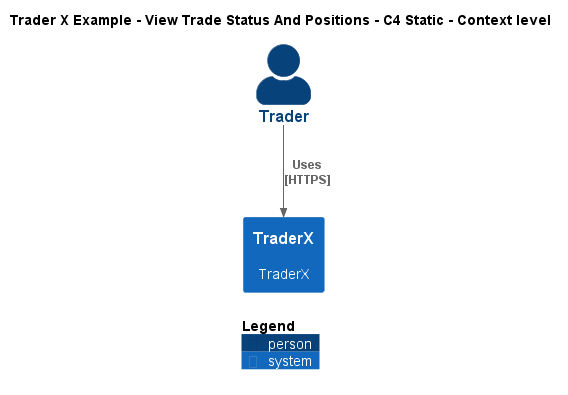

The diagram above was rendered by PlantUML. Its source (embedded in the PNG):
@startuml
!include ..\..\..\.c4s\C4_Context.puml

AddElementTag("c4interflow:lifecycle:new", $bgColor=green, $fontColor=#ffffff, $borderColor=green, $shadowing="False")
AddElementTag("c4interflow:lifecycle:changed", $bgColor=orange, $fontColor=#ffffff, $borderColor=orange, $shadowing="False")
AddElementTag("c4interflow:lifecycle:removed", $bgColor=red, $fontColor=#ffffff, $borderColor=red, $shadowing="False")

AddRelTag("c4interflow:lifecycle:new", $textColor=green, $lineColor=green)
AddRelTag("c4interflow:lifecycle:changed", $textColor=orange, $lineColor=orange)
AddRelTag("c4interflow:lifecycle:removed", $textColor=red, $lineColor=red)

SHOW_PERSON_PORTRAIT()
LAYOUT_TOP_DOWN()

skinparam linetype polyline

title Trader X Example - View Trade Status And Positions - C4 Static - Context level

Person(TraderXExample.Actors.Trader, "Trader", "")
System(TraderXExample.SoftwareSystems.TraderX, "TraderX", "TraderX")

Rel(TraderXExample.Actors.Trader, TraderXExample.SoftwareSystems.TraderX, "Uses\n[HTTPS]", $tags='protocol:https')


SHOW_LEGEND()
@enduml